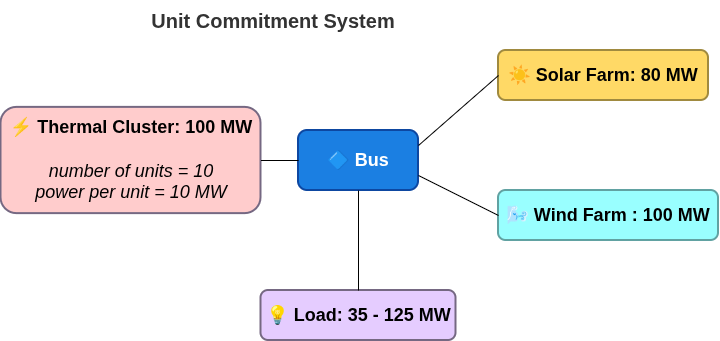

The diagram above was exported from draw.io. Its source (the exported page's mxGraphModel, read from the mxfile embedded in the PNG):
<mxGraphModel dx="1663" dy="790" grid="1" gridSize="10" guides="1" tooltips="1" connect="1" arrows="1" fold="1" page="1" pageScale="1" pageWidth="827" pageHeight="1169" math="0" shadow="0">
  <root>
    <mxCell id="0" />
    <mxCell id="1" parent="0" />
    <mxCell id="TUvCcXH0GGjaxbEp0lOu-5" parent="1" style="rounded=1;whiteSpace=wrap;html=1;fillColor=#FFD966;strokeColor=#A08A3F;strokeWidth=2;fontSize=14;fontColor=#FFFFFF;" value="&lt;b style=&quot;color: rgb(0, 0, 0); font-size: 18px; text-align: left;&quot;&gt;☀ Solar Farm: 80 MW&lt;/b&gt;" vertex="1">
      <mxGeometry height="50" width="210" x="520" y="120" as="geometry" />
    </mxCell>
    <mxCell id="region-b-box" parent="1" style="rounded=1;whiteSpace=wrap;html=1;fillColor=#1B7FE2;strokeColor=#0D47A1;strokeWidth=2;fontSize=14;fontColor=#FFFFFF;" value="&lt;span style=&quot;font-size: 18px; font-weight: 700;&quot;&gt;🔷 Bus&lt;/span&gt;" vertex="1">
      <mxGeometry height="60" width="120" x="320" y="200" as="geometry" />
    </mxCell>
    <mxCell id="diagram-title" parent="1" style="text;html=1;strokeColor=none;fillColor=none;align=center;verticalAlign=middle;whiteSpace=wrap;rounded=0;fontSize=20;fontStyle=1;fontColor=#333333;" value="Unit Commitment System" vertex="1">
      <mxGeometry height="40" width="270" x="160" y="70" as="geometry" />
    </mxCell>
    <mxCell id="TUvCcXH0GGjaxbEp0lOu-3" connectable="0" parent="1" style="group" value="" vertex="1">
      <mxGeometry height="50" width="195" x="282.5" y="360" as="geometry" />
    </mxCell>
    <mxCell id="TUvCcXH0GGjaxbEp0lOu-2" parent="TUvCcXH0GGjaxbEp0lOu-3" style="rounded=1;whiteSpace=wrap;html=1;fillColor=#E5CCFF;strokeColor=#756882;strokeWidth=2;fontSize=14;fontColor=#FFFFFF;" value="&lt;span style=&quot;color: rgb(0, 0, 0); font-size: 18px; font-weight: 700; text-align: left;&quot;&gt;💡 Load: 35 - 125 MW&lt;/span&gt;" vertex="1">
      <mxGeometry height="50" width="195" as="geometry" />
    </mxCell>
    <mxCell id="TUvCcXH0GGjaxbEp0lOu-6" connectable="0" parent="1" style="group;fillColor=none;" value="" vertex="1">
      <mxGeometry height="50" width="220" x="520" y="260" as="geometry" />
    </mxCell>
    <mxCell id="TUvCcXH0GGjaxbEp0lOu-7" parent="TUvCcXH0GGjaxbEp0lOu-6" style="rounded=1;whiteSpace=wrap;html=1;fillColor=#99FFFF;strokeColor=#61A2A2;strokeWidth=2;fontSize=14;fontColor=#FFFFFF;" value="&lt;b style=&quot;color: rgb(0, 0, 0); font-size: 18px;&quot;&gt;🌬 Wind Farm : 100 MW&lt;/b&gt;" vertex="1">
      <mxGeometry height="50" width="220" as="geometry" />
    </mxCell>
    <mxCell id="TUvCcXH0GGjaxbEp0lOu-9" connectable="0" parent="1" style="group" value="" vertex="1">
      <mxGeometry height="106.25" width="260" x="22.5" y="176.88" as="geometry" />
    </mxCell>
    <mxCell id="TUvCcXH0GGjaxbEp0lOu-10" parent="TUvCcXH0GGjaxbEp0lOu-9" style="rounded=1;whiteSpace=wrap;html=1;fillColor=#FFCCCC;strokeColor=#756882;strokeWidth=2;fontSize=14;fontColor=#FFFFFF;" value="&lt;font style=&quot;font-size: 18px; color: rgb(0, 0, 0);&quot;&gt;&lt;b&gt;⚡ Thermal Cluster: 100 MW&lt;/b&gt;&lt;/font&gt;&lt;div style=&quot;font-size: 18px;&quot;&gt;&lt;font style=&quot;color: rgb(0, 0, 0);&quot;&gt;&lt;b&gt;&lt;br&gt;&lt;/b&gt;&lt;/font&gt;&lt;/div&gt;&lt;div style=&quot;font-size: 18px;&quot;&gt;&lt;font style=&quot;color: rgb(0, 0, 0);&quot;&gt;&lt;i&gt;number of units = 10&lt;/i&gt;&lt;/font&gt;&lt;/div&gt;&lt;div style=&quot;font-size: 18px;&quot;&gt;&lt;font style=&quot;color: rgb(0, 0, 0);&quot;&gt;&lt;i&gt;power per unit = 10 MW&lt;/i&gt;&lt;/font&gt;&lt;/div&gt;" vertex="1">
      <mxGeometry height="106.24999999999999" width="260" as="geometry" />
    </mxCell>
    <mxCell id="TUvCcXH0GGjaxbEp0lOu-12" edge="1" parent="1" source="TUvCcXH0GGjaxbEp0lOu-10" style="endArrow=none;html=1;rounded=0;entryX=0;entryY=0.5;entryDx=0;entryDy=0;exitX=1;exitY=0.5;exitDx=0;exitDy=0;" target="region-b-box" value="">
      <mxGeometry height="50" relative="1" width="50" as="geometry">
        <mxPoint x="240" y="240" as="sourcePoint" />
        <mxPoint x="470" y="250" as="targetPoint" />
      </mxGeometry>
    </mxCell>
    <mxCell id="TUvCcXH0GGjaxbEp0lOu-13" edge="1" parent="1" source="region-b-box" style="endArrow=none;html=1;rounded=0;entryX=0;entryY=0.5;entryDx=0;entryDy=0;exitX=1;exitY=0.25;exitDx=0;exitDy=0;" target="TUvCcXH0GGjaxbEp0lOu-5" value="">
      <mxGeometry height="50" relative="1" width="50" as="geometry">
        <mxPoint x="360" y="250" as="sourcePoint" />
        <mxPoint x="460" y="250" as="targetPoint" />
      </mxGeometry>
    </mxCell>
    <mxCell id="TUvCcXH0GGjaxbEp0lOu-14" edge="1" parent="1" source="region-b-box" style="endArrow=none;html=1;rounded=0;entryX=0;entryY=0.5;entryDx=0;entryDy=0;exitX=1;exitY=0.75;exitDx=0;exitDy=0;" target="TUvCcXH0GGjaxbEp0lOu-7" value="">
      <mxGeometry height="50" relative="1" width="50" as="geometry">
        <mxPoint x="470" y="280" as="sourcePoint" />
        <mxPoint x="600" y="230" as="targetPoint" />
      </mxGeometry>
    </mxCell>
    <mxCell id="TUvCcXH0GGjaxbEp0lOu-16" edge="1" parent="1" source="region-b-box" style="endArrow=none;html=1;rounded=0;entryX=0.5;entryY=0;entryDx=0;entryDy=0;exitX=0.5;exitY=1;exitDx=0;exitDy=0;" target="TUvCcXH0GGjaxbEp0lOu-2" value="">
      <mxGeometry height="50" relative="1" width="50" as="geometry">
        <mxPoint x="480" y="250" as="sourcePoint" />
        <mxPoint x="610" y="270" as="targetPoint" />
      </mxGeometry>
    </mxCell>
  </root>
</mxGraphModel>